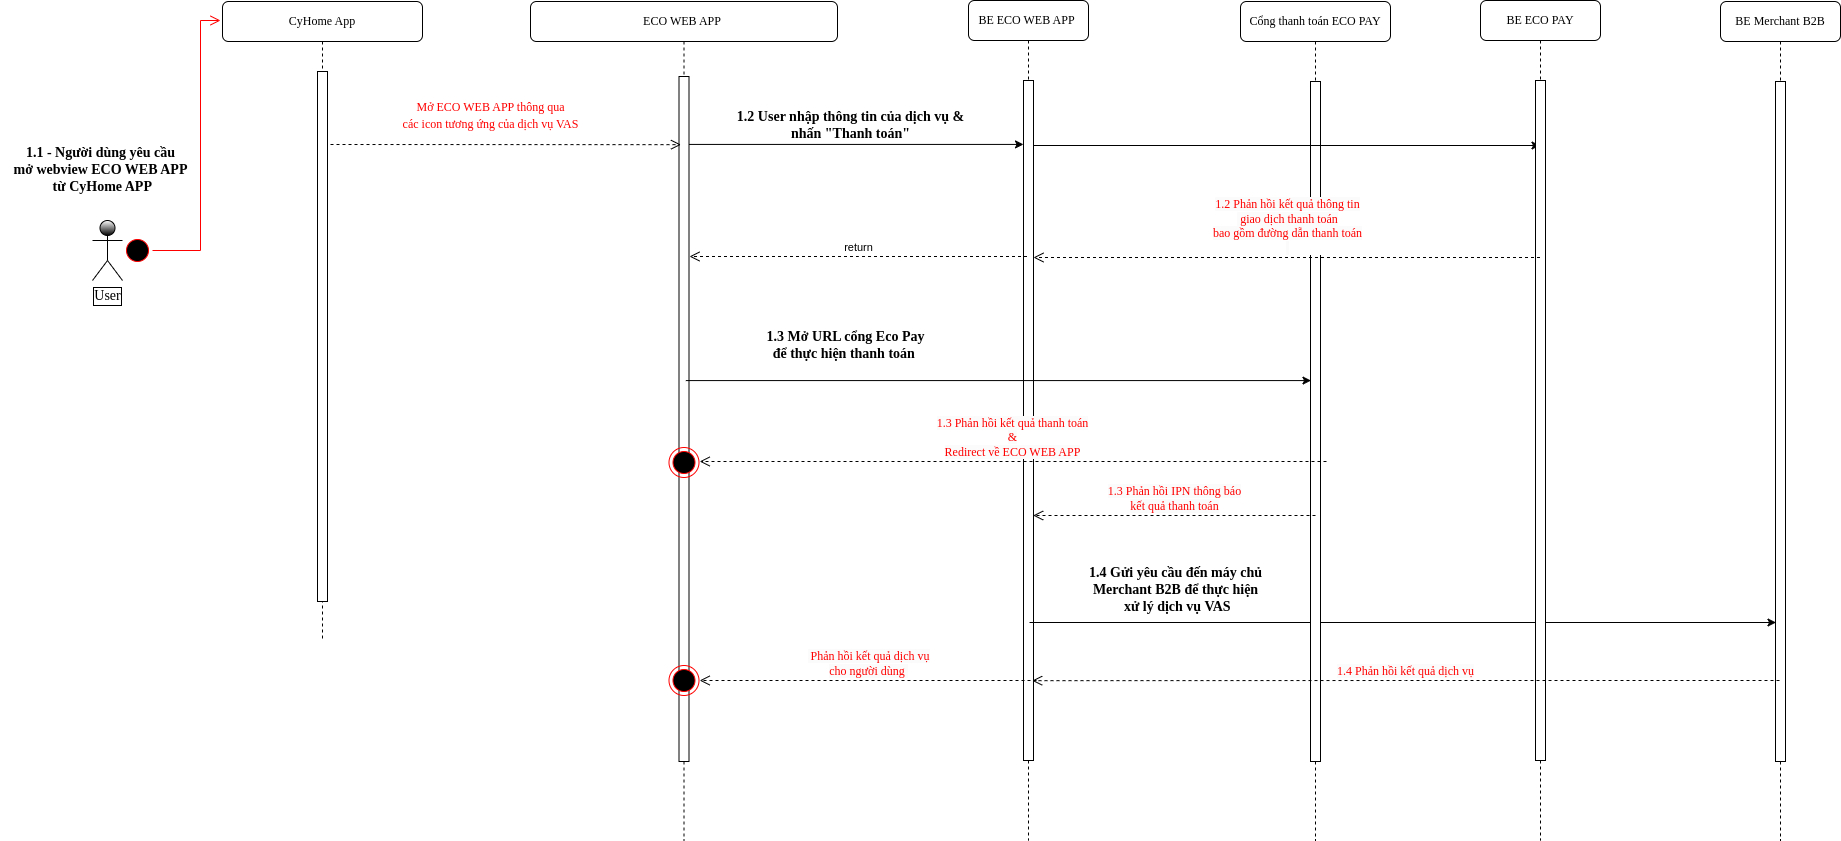

The diagram above was exported from draw.io. Its source (the exported page's mxGraphModel, read from the mxfile embedded in the PNG):
<mxGraphModel dx="1602" dy="771" grid="1" gridSize="10" guides="1" tooltips="1" connect="1" arrows="1" fold="1" page="1" pageScale="1" pageWidth="1100" pageHeight="850" background="none" math="0" shadow="0">
  <root>
    <mxCell id="0" />
    <mxCell id="1" parent="0" />
    <mxCell id="7baba1c4bc27f4b0-3" value="ECO WEB APP&amp;nbsp;" style="shape=umlLifeline;perimeter=lifelinePerimeter;whiteSpace=wrap;html=1;container=1;collapsible=0;recursiveResize=0;outlineConnect=0;rounded=1;shadow=0;comic=0;labelBackgroundColor=none;strokeWidth=1;fontFamily=Verdana;fontSize=12;align=center;" parent="1" vertex="1">
      <mxGeometry x="530" y="81" width="307" height="839" as="geometry" />
    </mxCell>
    <mxCell id="7baba1c4bc27f4b0-13" value="" style="html=1;points=[];perimeter=orthogonalPerimeter;rounded=0;shadow=0;comic=0;labelBackgroundColor=none;strokeWidth=1;fontFamily=Verdana;fontSize=12;align=center;" parent="7baba1c4bc27f4b0-3" vertex="1">
      <mxGeometry x="148.5" y="75" width="10" height="685" as="geometry" />
    </mxCell>
    <mxCell id="EIo76XqDeg_PL8aNxng4-55" value="" style="ellipse;html=1;shape=endState;fillColor=#000000;strokeColor=#ff0000;shadow=0;labelBackgroundColor=default;labelBorderColor=default;sketch=0;fontFamily=Verdana;fontSize=14;fontColor=#FF0000;" parent="7baba1c4bc27f4b0-3" vertex="1">
      <mxGeometry x="138.5" y="446" width="30" height="30" as="geometry" />
    </mxCell>
    <mxCell id="s0LualdotFot-69VoxJW-34" value="" style="ellipse;html=1;shape=endState;fillColor=#000000;strokeColor=#ff0000;shadow=0;labelBackgroundColor=default;labelBorderColor=default;sketch=0;fontFamily=Verdana;fontSize=14;fontColor=#FF0000;" parent="7baba1c4bc27f4b0-3" vertex="1">
      <mxGeometry x="138.5" y="664" width="30" height="30" as="geometry" />
    </mxCell>
    <mxCell id="7baba1c4bc27f4b0-4" value="BE ECO WEB APP&amp;nbsp;" style="shape=umlLifeline;perimeter=lifelinePerimeter;whiteSpace=wrap;html=1;container=1;collapsible=0;recursiveResize=0;outlineConnect=0;rounded=1;shadow=0;comic=0;labelBackgroundColor=none;strokeWidth=1;fontFamily=Verdana;fontSize=12;align=center;" parent="1" vertex="1">
      <mxGeometry x="968" y="80" width="120" height="840" as="geometry" />
    </mxCell>
    <mxCell id="7baba1c4bc27f4b0-16" value="" style="html=1;points=[];perimeter=orthogonalPerimeter;rounded=0;shadow=0;comic=0;labelBackgroundColor=none;strokeWidth=1;fontFamily=Verdana;fontSize=12;align=center;" parent="7baba1c4bc27f4b0-4" vertex="1">
      <mxGeometry x="55" y="80" width="10" height="680" as="geometry" />
    </mxCell>
    <mxCell id="s0LualdotFot-69VoxJW-28" value="" style="endArrow=classic;html=1;rounded=0;" parent="7baba1c4bc27f4b0-4" edge="1">
      <mxGeometry width="50" height="50" relative="1" as="geometry">
        <mxPoint x="61" y="622" as="sourcePoint" />
        <mxPoint x="807.5" y="622" as="targetPoint" />
      </mxGeometry>
    </mxCell>
    <mxCell id="7baba1c4bc27f4b0-8" value="CyHome App" style="shape=umlLifeline;perimeter=lifelinePerimeter;whiteSpace=wrap;html=1;container=1;collapsible=0;recursiveResize=0;outlineConnect=0;rounded=1;shadow=0;comic=0;labelBackgroundColor=none;strokeWidth=1;fontFamily=Verdana;fontSize=12;align=center;" parent="1" vertex="1">
      <mxGeometry x="222" y="81" width="200" height="639" as="geometry" />
    </mxCell>
    <mxCell id="EIo76XqDeg_PL8aNxng4-8" value="" style="html=1;points=[];perimeter=orthogonalPerimeter;rounded=0;shadow=0;comic=0;labelBackgroundColor=none;strokeWidth=1;fontFamily=Verdana;fontSize=12;align=center;" parent="7baba1c4bc27f4b0-8" vertex="1">
      <mxGeometry x="95" y="70" width="10" height="530" as="geometry" />
    </mxCell>
    <mxCell id="EIo76XqDeg_PL8aNxng4-19" value="User&lt;br&gt;" style="shape=umlActor;verticalLabelPosition=bottom;verticalAlign=top;html=1;shadow=0;labelBackgroundColor=default;labelBorderColor=default;sketch=0;strokeColor=default;fontFamily=Verdana;fontSize=14;fontColor=default;gradientColor=default;" parent="1" vertex="1">
      <mxGeometry x="92" y="300" width="30" height="60" as="geometry" />
    </mxCell>
    <mxCell id="EIo76XqDeg_PL8aNxng4-26" value="&lt;font face=&quot;Times New Roman&quot;&gt;1.1 - Người dùng yêu cầu&lt;br&gt;&amp;nbsp;mở webview&amp;nbsp;ECO WEB APP&amp;nbsp;&lt;br&gt;&amp;nbsp;từ CyHome APP&lt;/font&gt;" style="text;html=1;align=center;verticalAlign=middle;resizable=0;points=[];autosize=1;strokeColor=none;fillColor=none;fontSize=14;fontFamily=Verdana;fontColor=default;fontStyle=1" parent="1" vertex="1">
      <mxGeometry y="220" width="200" height="60" as="geometry" />
    </mxCell>
    <mxCell id="EIo76XqDeg_PL8aNxng4-56" value="" style="ellipse;html=1;shape=startState;fillColor=#000000;strokeColor=#ff0000;shadow=0;labelBackgroundColor=default;labelBorderColor=default;sketch=0;fontFamily=Verdana;fontSize=14;fontColor=#FF0000;" parent="1" vertex="1">
      <mxGeometry x="122" y="315" width="30" height="30" as="geometry" />
    </mxCell>
    <mxCell id="EIo76XqDeg_PL8aNxng4-57" value="" style="edgeStyle=orthogonalEdgeStyle;html=1;verticalAlign=bottom;endArrow=open;endSize=8;strokeColor=#ff0000;rounded=0;labelBackgroundColor=#CCCC00;fontFamily=Verdana;fontSize=14;fontColor=#FF0000;" parent="1" source="EIo76XqDeg_PL8aNxng4-56" edge="1">
      <mxGeometry relative="1" as="geometry">
        <mxPoint x="220" y="100" as="targetPoint" />
        <Array as="points">
          <mxPoint x="200" y="330" />
          <mxPoint x="200" y="100" />
        </Array>
      </mxGeometry>
    </mxCell>
    <mxCell id="EIo76XqDeg_PL8aNxng4-94" value="" style="endArrow=classic;html=1;rounded=0;labelBackgroundColor=#CCCC00;fontFamily=Verdana;fontSize=14;fontColor=#FF0000;exitX=1;exitY=0.447;exitDx=0;exitDy=0;exitPerimeter=0;" parent="1" target="7baba1c4bc27f4b0-16" edge="1">
      <mxGeometry relative="1" as="geometry">
        <mxPoint x="688.5" y="223.92000000000007" as="sourcePoint" />
        <mxPoint x="1020" y="227" as="targetPoint" />
        <Array as="points" />
      </mxGeometry>
    </mxCell>
    <mxCell id="EIo76XqDeg_PL8aNxng4-95" value="" style="edgeLabel;resizable=0;html=1;align=center;verticalAlign=middle;shadow=0;labelBackgroundColor=default;labelBorderColor=default;sketch=0;strokeColor=default;fontFamily=Verdana;fontSize=14;fontColor=#FF0000;gradientColor=default;" parent="EIo76XqDeg_PL8aNxng4-94" connectable="0" vertex="1">
      <mxGeometry relative="1" as="geometry" />
    </mxCell>
    <mxCell id="s0LualdotFot-69VoxJW-1" value="Cổng thanh toán ECO PAY" style="shape=umlLifeline;perimeter=lifelinePerimeter;whiteSpace=wrap;html=1;container=1;collapsible=0;recursiveResize=0;outlineConnect=0;rounded=1;shadow=0;comic=0;labelBackgroundColor=none;strokeWidth=1;fontFamily=Verdana;fontSize=12;align=center;" parent="1" vertex="1">
      <mxGeometry x="1240" y="81" width="150" height="839" as="geometry" />
    </mxCell>
    <mxCell id="s0LualdotFot-69VoxJW-2" value="" style="html=1;points=[];perimeter=orthogonalPerimeter;rounded=0;shadow=0;comic=0;labelBackgroundColor=none;strokeWidth=1;fontFamily=Verdana;fontSize=12;align=center;" parent="s0LualdotFot-69VoxJW-1" vertex="1">
      <mxGeometry x="70" y="80" width="10" height="680" as="geometry" />
    </mxCell>
    <mxCell id="s0LualdotFot-69VoxJW-17" value="" style="endArrow=classic;html=1;rounded=0;labelBackgroundColor=#CCCC00;fontFamily=Verdana;fontSize=14;fontColor=#FF0000;exitX=1;exitY=0.447;exitDx=0;exitDy=0;exitPerimeter=0;" parent="s0LualdotFot-69VoxJW-1" target="s0LualdotFot-69VoxJW-3" edge="1">
      <mxGeometry relative="1" as="geometry">
        <mxPoint x="-207" y="144.00000000000009" as="sourcePoint" />
        <mxPoint x="290" y="144" as="targetPoint" />
        <Array as="points" />
      </mxGeometry>
    </mxCell>
    <mxCell id="s0LualdotFot-69VoxJW-18" value="" style="edgeLabel;resizable=0;html=1;align=center;verticalAlign=middle;shadow=0;labelBackgroundColor=default;labelBorderColor=default;sketch=0;strokeColor=default;fontFamily=Verdana;fontSize=14;fontColor=#FF0000;gradientColor=default;" parent="s0LualdotFot-69VoxJW-17" connectable="0" vertex="1">
      <mxGeometry relative="1" as="geometry" />
    </mxCell>
    <mxCell id="s0LualdotFot-69VoxJW-25" value="&lt;font style=&quot;border-color: var(--border-color); font-family: &amp;quot;Times New Roman&amp;quot;; font-size: 12px; color: rgb(255, 0, 0); background-color: rgb(251, 251, 251);&quot;&gt;1.3 Phản hồi kết quả thanh toán&lt;br&gt;&amp;amp;&lt;br&gt;Redirect về ECO WEB APP&lt;br&gt;&lt;/font&gt;" style="html=1;verticalAlign=bottom;endArrow=open;dashed=1;endSize=8;edgeStyle=elbowEdgeStyle;elbow=vertical;curved=0;rounded=0;" parent="s0LualdotFot-69VoxJW-1" edge="1">
      <mxGeometry relative="1" as="geometry">
        <mxPoint x="86" y="460" as="sourcePoint" />
        <mxPoint x="-540.8333333333335" y="460.16666666666674" as="targetPoint" />
      </mxGeometry>
    </mxCell>
    <mxCell id="s0LualdotFot-69VoxJW-27" value="&lt;span style=&quot;color: rgb(255, 0, 0); font-family: &amp;quot;Times New Roman&amp;quot;; font-size: 12px; background-color: rgb(251, 251, 251);&quot;&gt;1.3 Phản hồi IPN thông báo&lt;br&gt;kết quả thanh toán&lt;br&gt;&lt;/span&gt;" style="html=1;verticalAlign=bottom;endArrow=open;dashed=1;endSize=8;edgeStyle=elbowEdgeStyle;elbow=vertical;curved=0;rounded=0;" parent="s0LualdotFot-69VoxJW-1" edge="1">
      <mxGeometry relative="1" as="geometry">
        <mxPoint x="75" y="514" as="sourcePoint" />
        <mxPoint x="-207.33333333333348" y="514.1666666666667" as="targetPoint" />
      </mxGeometry>
    </mxCell>
    <mxCell id="s0LualdotFot-69VoxJW-3" value="BE ECO PAY" style="shape=umlLifeline;perimeter=lifelinePerimeter;whiteSpace=wrap;html=1;container=1;collapsible=0;recursiveResize=0;outlineConnect=0;rounded=1;shadow=0;comic=0;labelBackgroundColor=none;strokeWidth=1;fontFamily=Verdana;fontSize=12;align=center;" parent="1" vertex="1">
      <mxGeometry x="1480" y="80" width="120" height="840" as="geometry" />
    </mxCell>
    <mxCell id="s0LualdotFot-69VoxJW-4" value="" style="html=1;points=[];perimeter=orthogonalPerimeter;rounded=0;shadow=0;comic=0;labelBackgroundColor=none;strokeWidth=1;fontFamily=Verdana;fontSize=12;align=center;" parent="s0LualdotFot-69VoxJW-3" vertex="1">
      <mxGeometry x="55" y="80" width="10" height="680" as="geometry" />
    </mxCell>
    <mxCell id="s0LualdotFot-69VoxJW-5" value="BE Merchant B2B" style="shape=umlLifeline;perimeter=lifelinePerimeter;whiteSpace=wrap;html=1;container=1;collapsible=0;recursiveResize=0;outlineConnect=0;rounded=1;shadow=0;comic=0;labelBackgroundColor=none;strokeWidth=1;fontFamily=Verdana;fontSize=12;align=center;" parent="1" vertex="1">
      <mxGeometry x="1720" y="81" width="120" height="839" as="geometry" />
    </mxCell>
    <mxCell id="s0LualdotFot-69VoxJW-6" value="" style="html=1;points=[];perimeter=orthogonalPerimeter;rounded=0;shadow=0;comic=0;labelBackgroundColor=none;strokeWidth=1;fontFamily=Verdana;fontSize=12;align=center;" parent="s0LualdotFot-69VoxJW-5" vertex="1">
      <mxGeometry x="55" y="80" width="10" height="680" as="geometry" />
    </mxCell>
    <mxCell id="s0LualdotFot-69VoxJW-31" value="&lt;span style=&quot;color: rgb(255, 0, 0); font-family: &amp;quot;Times New Roman&amp;quot;; font-size: 12px; background-color: rgb(251, 251, 251);&quot;&gt;1.4 Phản hồi kết quả dịch vụ&lt;/span&gt;" style="html=1;verticalAlign=bottom;endArrow=open;dashed=1;endSize=8;edgeStyle=elbowEdgeStyle;elbow=horizontal;curved=0;rounded=0;" parent="s0LualdotFot-69VoxJW-5" edge="1">
      <mxGeometry x="0.0011" relative="1" as="geometry">
        <mxPoint x="59" y="679" as="sourcePoint" />
        <mxPoint x="-688.3333333333335" y="679.1666666666667" as="targetPoint" />
        <mxPoint as="offset" />
      </mxGeometry>
    </mxCell>
    <mxCell id="s0LualdotFot-69VoxJW-8" value="" style="html=1;verticalAlign=bottom;endArrow=open;dashed=1;endSize=8;labelBackgroundColor=none;fontFamily=Verdana;fontSize=12;edgeStyle=elbowEdgeStyle;elbow=vertical;" parent="1" edge="1">
      <mxGeometry relative="1" as="geometry">
        <mxPoint x="680.5000000000005" y="224.15999999999997" as="targetPoint" />
        <Array as="points">
          <mxPoint x="689" y="224.16" />
          <mxPoint x="392" y="225.16" />
          <mxPoint x="422" y="225.16" />
        </Array>
        <mxPoint x="330" y="224" as="sourcePoint" />
      </mxGeometry>
    </mxCell>
    <mxCell id="s0LualdotFot-69VoxJW-14" value="&lt;font style=&quot;font-size: 12px;&quot; face=&quot;Times New Roman&quot;&gt;&amp;nbsp;Mở ECO WEB APP thông qua&amp;nbsp;&lt;br&gt;các icon tương ứng của dịch vụ VAS&lt;br&gt;&lt;/font&gt;" style="text;html=1;align=center;verticalAlign=middle;resizable=0;points=[];autosize=1;strokeColor=none;fillColor=none;fontSize=14;fontFamily=Verdana;fontColor=#FF0000;" parent="1" vertex="1">
      <mxGeometry x="390" y="170" width="200" height="50" as="geometry" />
    </mxCell>
    <mxCell id="s0LualdotFot-69VoxJW-15" value="&lt;font style=&quot;font-size: 14px;&quot; face=&quot;Times New Roman&quot;&gt;&lt;b style=&quot;&quot;&gt;1.2 User &lt;/b&gt;&lt;b&gt;nhập thông tin của dịch vụ &amp;amp;&lt;/b&gt;&lt;br&gt;&lt;b style=&quot;&quot;&gt;&amp;nbsp;nhấn &quot;Thanh toán&quot;&amp;nbsp;&lt;/b&gt;&lt;/font&gt;" style="text;html=1;align=center;verticalAlign=middle;resizable=0;points=[];autosize=1;strokeColor=none;fillColor=none;" parent="1" vertex="1">
      <mxGeometry x="725" y="180" width="250" height="50" as="geometry" />
    </mxCell>
    <mxCell id="s0LualdotFot-69VoxJW-19" value="&lt;font face=&quot;Times New Roman&quot; style=&quot;font-size: 12px;&quot;&gt;&lt;font style=&quot;border-color: var(--border-color); color: rgb(255, 0, 0); background-color: rgb(251, 251, 251);&quot;&gt;1.2 Phản hồi kết quả thông tin&lt;br style=&quot;border-color: var(--border-color);&quot;&gt;&amp;nbsp;giao dịch thanh toán&lt;br style=&quot;border-color: var(--border-color);&quot;&gt;bao gồm đường dẫn thanh toán&lt;/font&gt;&lt;br style=&quot;border-color: var(--border-color); color: rgb(255, 0, 0); background-color: rgb(251, 251, 251);&quot;&gt;&lt;font style=&quot;border-color: var(--border-color); color: rgb(255, 0, 0); background-color: rgb(251, 251, 251);&quot;&gt;&amp;nbsp;&lt;/font&gt;&lt;/font&gt;" style="html=1;verticalAlign=bottom;endArrow=open;dashed=1;endSize=8;edgeStyle=elbowEdgeStyle;elbow=vertical;curved=0;rounded=0;" parent="1" source="s0LualdotFot-69VoxJW-3" edge="1">
      <mxGeometry relative="1" as="geometry">
        <mxPoint x="1523" y="337" as="sourcePoint" />
        <mxPoint x="1033" y="337" as="targetPoint" />
        <mxPoint as="offset" />
      </mxGeometry>
    </mxCell>
    <mxCell id="s0LualdotFot-69VoxJW-20" value="return" style="html=1;verticalAlign=bottom;endArrow=open;dashed=1;endSize=8;edgeStyle=elbowEdgeStyle;elbow=vertical;curved=0;rounded=0;" parent="1" edge="1">
      <mxGeometry relative="1" as="geometry">
        <mxPoint x="1026.5" y="336" as="sourcePoint" />
        <mxPoint x="689" y="336" as="targetPoint" />
      </mxGeometry>
    </mxCell>
    <mxCell id="s0LualdotFot-69VoxJW-23" value="&lt;font style=&quot;font-size: 14px;&quot; face=&quot;Times New Roman&quot;&gt;&lt;b&gt;1.3 Mở URL cổng Eco Pay&lt;br&gt;để thực hiện thanh toán&amp;nbsp;&lt;/b&gt;&lt;/font&gt;" style="text;html=1;align=center;verticalAlign=middle;resizable=0;points=[];autosize=1;strokeColor=none;fillColor=none;" parent="1" vertex="1">
      <mxGeometry x="755" y="400" width="180" height="50" as="geometry" />
    </mxCell>
    <mxCell id="s0LualdotFot-69VoxJW-24" value="" style="endArrow=classic;html=1;rounded=0;exitX=1.483;exitY=0.903;exitDx=0;exitDy=0;exitPerimeter=0;" parent="1" edge="1">
      <mxGeometry width="50" height="50" relative="1" as="geometry">
        <mxPoint x="685.3299999999997" y="460.08000000000015" as="sourcePoint" />
        <mxPoint x="1310.5" y="460.08000000000015" as="targetPoint" />
      </mxGeometry>
    </mxCell>
    <mxCell id="s0LualdotFot-69VoxJW-29" value="&lt;font style=&quot;font-size: 14px;&quot; face=&quot;Times New Roman&quot;&gt;&lt;b&gt;1.4 Gửi yêu cầu&amp;nbsp;đến máy chủ&lt;br&gt;Merchant B2B để thực hiện&lt;br&gt;&amp;nbsp;xử lý dịch vụ VAS&lt;/b&gt;&lt;/font&gt;" style="text;html=1;align=center;verticalAlign=middle;resizable=0;points=[];autosize=1;strokeColor=none;fillColor=none;" parent="1" vertex="1">
      <mxGeometry x="1075" y="640" width="200" height="60" as="geometry" />
    </mxCell>
    <mxCell id="s0LualdotFot-69VoxJW-33" value="&lt;span style=&quot;color: rgb(255, 0, 0); font-family: &amp;quot;Times New Roman&amp;quot;; font-size: 12px; background-color: rgb(251, 251, 251);&quot;&gt;&amp;nbsp;Phản hồi kết quả dịch vụ&lt;br&gt;cho người dùng&amp;nbsp;&lt;/span&gt;" style="html=1;verticalAlign=bottom;endArrow=open;dashed=1;endSize=8;edgeStyle=elbowEdgeStyle;elbow=vertical;curved=0;rounded=0;" parent="1" edge="1">
      <mxGeometry x="-0.001" relative="1" as="geometry">
        <mxPoint x="1036" y="760" as="sourcePoint" />
        <mxPoint x="699.1666666666665" y="760.1666666666667" as="targetPoint" />
        <mxPoint as="offset" />
      </mxGeometry>
    </mxCell>
  </root>
</mxGraphModel>